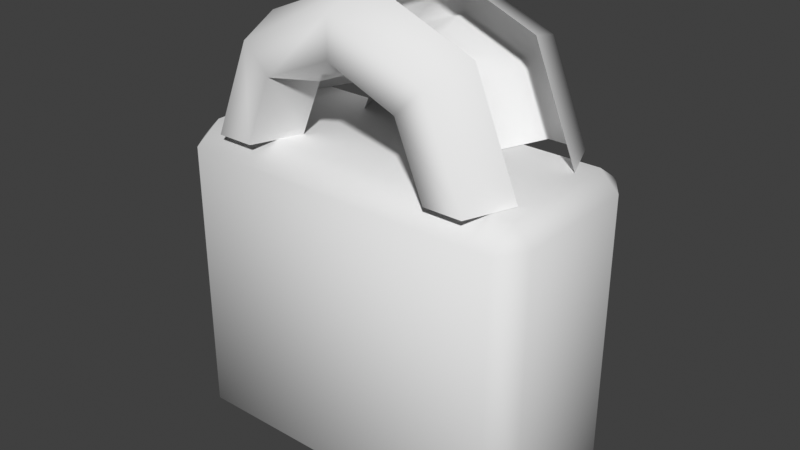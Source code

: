 # Source: lock.blend  (saved by Blender 4.2.66; exported with 4.5.12 LTS)
import bpy
from mathutils import Matrix  # noqa: F401  (used for matrix-valued properties, if any)

bpy.ops.wm.read_factory_settings(use_empty=True)
scene = bpy.context.scene
scene.name = 'Scene'

# ---- collections
col_collection = bpy.data.collections.new('Collection'); scene.collection.children.link(col_collection)

# ---- materials (node trees are filled in below, after node groups)
mat_metal_bar = bpy.data.materials.new('metal_bar')

# ---- material node trees

# ---- world
world_world = bpy.data.worlds.new('World'); scene.world = world_world
world_world.use_nodes = True; world_world.node_tree.nodes.clear()
_N = world_world.node_tree.nodes; _L = world_world.node_tree.links
n0 = _N.new('ShaderNodeOutputWorld'); n0.name = 'World Output'; n0.location = (300, 300)
n1 = _N.new('ShaderNodeBackground'); n1.name = 'Background'; n1.location = (10, 300)
n1.inputs[0].default_value = (0.05088, 0.05088, 0.05088, 1.0)
_L.new(n1.outputs[0], n0.inputs[0])
n0.is_active_output = True
world_world.color = (0.05088, 0.05088, 0.05088)
world_world.sun_shadow_jitter_overblur = 0.0

# ---- meshes
me_lock = bpy.data.meshes.new('lock')
me_lock.from_pydata([(0.517, 0.2911, 1.94), (0.517, 0.2038, 2.0), (0.577, 0.2038, 1.94), (0.517, 0.2038, 1.0), (0.517, 0.2911, 1.06), (0.577, 0.2038, 1.06), (0.577, -0.2038, 1.94), (0.517, -0.2038, 2.0), (0.517, -0.2911, 1.94), (0.577, -0.2038, 1.06), (0.517, -0.2911, 1.06), (0.517, -0.2038, 1.0), (-0.517, 0.2911, 1.94), (-0.577, 0.2038, 1.94), (-0.517, 0.2038, 2.0), (-0.577, 0.2038, 1.06), (-0.517, 0.2911, 1.06), (-0.517, 0.2038, 1.0), (-0.577, -0.2038, 1.94), (-0.517, -0.2911, 1.94), (-0.517, -0.2038, 2.0), (-0.517, -0.2038, 1.0), (-0.517, -0.2911, 1.06), (-0.577, -0.2038, 1.06), (-0.4835, -0.1297, 1.999), (-0.424, -0.2799, 1.999), (-0.3048, -0.2799, 1.999), (-0.2453, -0.1297, 1.999), (-0.3427, -0.1297, 2.341), (-0.3006, -0.2799, 2.299), (-0.2164, -0.2799, 2.215), (-0.1743, -0.1297, 2.173), (-0.001167, -0.1297, 2.484), (-0.001167, -0.2799, 2.424), (-0.001167, -0.2799, 2.305), (-0.001167, -0.1297, 2.245), (0.3411, -0.1297, 2.343), (0.299, -0.2799, 2.301), (0.2147, -0.2799, 2.216), (0.1726, -0.1297, 2.174), (0.4835, -0.1297, 2.001), (0.424, -0.2799, 2.001), (0.3048, -0.2799, 2.001), (0.2453, -0.1297, 2.001), (-0.4835, 0.1297, 1.999), (-0.424, 0.2799, 1.999), (-0.3048, 0.2799, 1.999), (-0.2453, 0.1297, 1.999), (-0.3427, 0.1297, 2.341), (-0.3006, 0.2799, 2.299), (-0.2164, 0.2799, 2.215), (-0.1743, 0.1297, 2.173), (-0.001167, 0.1297, 2.484), (-0.001167, 0.2799, 2.424), (-0.001167, 0.2799, 2.305), (-0.001167, 0.1297, 2.245), (0.3411, 0.1297, 2.343), (0.299, 0.2799, 2.301), (0.2147, 0.2799, 2.216), (0.1726, 0.1297, 2.174), (0.4835, 0.1297, 2.001), (0.424, 0.2799, 2.001), (0.3048, 0.2799, 2.001), (0.2453, 0.1297, 2.001)], [], [(17, 3, 11, 21), (23, 18, 13, 15), (10, 8, 19, 22), (1, 14, 20, 7), (5, 2, 6, 9), (0, 1, 2), (3, 4, 5), (6, 7, 8), (9, 10, 11), (12, 13, 14), (15, 16, 17), (18, 19, 20), (21, 22, 23), (17, 21, 23, 15), (3, 17, 16, 4), (2, 5, 4, 0), (22, 19, 18, 23), (8, 10, 9, 6), (12, 16, 15, 13), (7, 20, 19, 8), (1, 7, 6, 2), (21, 11, 10, 22), (20, 14, 13, 18), (14, 1, 0, 12), (11, 3, 5, 9), (16, 12, 0, 4), (25, 29, 28, 24), (29, 33, 32, 28), (33, 37, 36, 32), (37, 41, 40, 36), (26, 30, 29, 25), (30, 34, 33, 29), (34, 38, 37, 33), (38, 42, 41, 37), (27, 31, 30, 26), (31, 35, 34, 30), (35, 39, 38, 34), (39, 43, 42, 38), (45, 44, 48, 49), (49, 48, 52, 53), (53, 52, 56, 57), (57, 56, 60, 61), (46, 45, 49, 50), (50, 49, 53, 54), (54, 53, 57, 58), (58, 57, 61, 62), (47, 46, 50, 51), (51, 50, 54, 55), (55, 54, 58, 59), (59, 58, 62, 63)])
me_lock.polygons.foreach_set('use_smooth', [True] * 50)
_uv = me_lock.uv_layers.new(name='UVMap')
_uv.uv.foreach_set('vector', [0.138, 0.5375, 0.362, 0.5375, 0.362, 0.7125, 0.138, 0.7125, 0.39, 0.0375, 0.61, 0.0375, 0.61, 0.2125, 0.39, 0.2125, 0.39, 0.763, 0.61, 0.763, 0.61, 0.987, 0.39, 0.987, 0.638, 0.5375, 0.862, 0.5375, 0.862, 0.7125, 0.638, 0.7125, 0.39, 0.5375, 0.61, 0.5375, 0.61, 0.7125, 0.39, 0.7125, 0.61, 0.487, 0.625, 0.487, 0.61, 0.5, 0.362, 0.5375, 0.362, 0.5, 0.375, 0.5375, 0.61, 0.75, 0.625, 0.763, 0.61, 0.763, 0.375, 0.7125, 0.362, 0.75, 0.362, 0.7125, 0.61, 0.25, 0.61, 0.2125, 0.625, 0.2125, 0.125, 0.5375, 0.138, 0.5, 0.138, 0.5375, 0.61, 0.0375, 0.61, 0.0, 0.625, 0.0375, 0.138, 0.7125, 0.138, 0.75, 0.125, 0.7125, 0.138, 0.5375, 0.138, 0.7125, 0.125, 0.7125, 0.125, 0.5375, 0.362, 0.5375, 0.138, 0.5375, 0.138, 0.5, 0.362, 0.5, 0.61, 0.5375, 0.39, 0.5375, 0.39, 0.487, 0.61, 0.487, 0.39, 0.0, 0.61, 0.0, 0.61, 0.0375, 0.39, 0.0375, 0.61, 0.763, 0.39, 0.763, 0.39, 0.7125, 0.61, 0.7125, 0.61, 0.263, 0.39, 0.263, 0.39, 0.2125, 0.61, 0.2125, 0.625, 0.763, 0.625, 0.987, 0.61, 0.987, 0.61, 0.763, 0.638, 0.5375, 0.638, 0.7125, 0.61, 0.7125, 0.61, 0.5375, 0.138, 0.7125, 0.362, 0.7125, 0.362, 0.75, 0.138, 0.75, 0.625, 0.0375, 0.625, 0.2125, 0.61, 0.2125, 0.61, 0.0375, 0.625, 0.263, 0.625, 0.487, 0.61, 0.487, 0.61, 0.263, 0.362, 0.7125, 0.362, 0.5375, 0.39, 0.5375, 0.39, 0.7125, 0.39, 0.263, 0.61, 0.263, 0.61, 0.487, 0.39, 0.487, 0.0, -0.1923, 0.125, -0.1923, 0.125, -0.08908, 0.0, -0.08908, 0.125, -0.1923, 0.25, -0.1923, 0.25, -0.08908, 0.125, -0.08908, 0.25, -0.1923, 0.375, -0.1923, 0.375, -0.08908, 0.25, -0.08908, 0.375, -0.1923, 0.5, -0.1923, 0.5, -0.08908, 0.375, -0.08908, 0.0, -0.1923, 0.125, -0.1923, 0.125, -0.1923, 0.0, -0.1923, 0.125, -0.1923, 0.25, -0.1923, 0.25, -0.1923, 0.125, -0.1923, 0.25, -0.1923, 0.375, -0.1923, 0.375, -0.1923, 0.25, -0.1923, 0.375, -0.1923, 0.5, -0.1923, 0.5, -0.1923, 0.375, -0.1923, 0.0, -0.08908, 0.125, -0.08908, 0.125, -0.1923, 0.0, -0.1923, 0.125, -0.08908, 0.25, -0.08908, 0.25, -0.1923, 0.125, -0.1923, 0.25, -0.08908, 0.375, -0.08908, 0.375, -0.1923, 0.25, -0.1923, 0.375, -0.08908, 0.5, -0.08908, 0.5, -0.1923, 0.375, -0.1923, 0.0, -0.1923, 0.0, -0.08908, 0.125, -0.08908, 0.125, -0.1923, 0.125, -0.1923, 0.125, -0.08908, 0.25, -0.08908, 0.25, -0.1923, 0.25, -0.1923, 0.25, -0.08908, 0.375, -0.08908, 0.375, -0.1923, 0.375, -0.1923, 0.375, -0.08908, 0.5, -0.08908, 0.5, -0.1923, 0.0, -0.1923, 0.0, -0.1923, 0.125, -0.1923, 0.125, -0.1923, 0.125, -0.1923, 0.125, -0.1923, 0.25, -0.1923, 0.25, -0.1923, 0.25, -0.1923, 0.25, -0.1923, 0.375, -0.1923, 0.375, -0.1923, 0.375, -0.1923, 0.375, -0.1923, 0.5, -0.1923, 0.5, -0.1923, 0.0, -0.08908, 0.0, -0.1923, 0.125, -0.1923, 0.125, -0.08908, 0.125, -0.08908, 0.125, -0.1923, 0.25, -0.1923, 0.25, -0.08908, 0.25, -0.08908, 0.25, -0.1923, 0.375, -0.1923, 0.375, -0.08908, 0.375, -0.08908, 0.375, -0.1923, 0.5, -0.1923, 0.5, -0.08908])
_ca = me_lock.color_attributes.new('Col', 'BYTE_COLOR', 'CORNER')
_ca.data.foreach_set('color', [1.0, 0.01444, 0.03071, 1.0, 1.0, 0.01681, 0.0319, 1.0, 1.0, 0.01681, 0.0331, 1.0, 1.0, 0.01444, 0.03071, 1.0, 1.0, 0.01444, 0.03071, 1.0, 1.0, 0.0137, 0.02956, 1.0, 1.0, 0.0137, 0.02956, 1.0, 1.0, 0.01444, 0.03071, 1.0, 1.0, 0.01681, 0.0331, 1.0, 1.0, 0.0137, 0.02956, 1.0, 1.0, 0.0137, 0.02956, 1.0, 1.0, 0.01444, 0.03071, 1.0, 1.0, 0.0137, 0.02956, 1.0, 1.0, 0.0137, 0.02956, 1.0, 1.0, 0.0137, 0.02956, 1.0, 1.0, 0.0137, 0.02956, 1.0, 1.0, 0.01681, 0.0319, 1.0, 1.0, 0.0137, 0.02956, 1.0, 1.0, 0.0137, 0.02956, 1.0, 1.0, 0.01681, 0.0331, 1.0, 1.0, 0.0137, 0.02956, 1.0, 1.0, 0.0137, 0.02956, 1.0, 1.0, 0.0137, 0.02956, 1.0, 1.0, 0.01681, 0.0319, 1.0, 1.0, 0.01681, 0.0319, 1.0, 1.0, 0.01681, 0.0319, 1.0, 1.0, 0.0137, 0.02956, 1.0, 1.0, 0.0137, 0.02956, 1.0, 1.0, 0.0137, 0.02956, 1.0, 1.0, 0.01681, 0.0331, 1.0, 1.0, 0.01681, 0.0331, 1.0, 1.0, 0.01681, 0.0331, 1.0, 1.0, 0.0137, 0.02956, 1.0, 1.0, 0.0137, 0.02956, 1.0, 1.0, 0.0137, 0.02956, 1.0, 1.0, 0.01444, 0.03071, 1.0, 1.0, 0.01444, 0.03071, 1.0, 1.0, 0.01444, 0.03071, 1.0, 1.0, 0.0137, 0.02956, 1.0, 1.0, 0.0137, 0.02956, 1.0, 1.0, 0.0137, 0.02956, 1.0, 1.0, 0.01444, 0.03071, 1.0, 1.0, 0.01444, 0.03071, 1.0, 1.0, 0.01444, 0.03071, 1.0, 1.0, 0.01444, 0.03071, 1.0, 1.0, 0.01444, 0.03071, 1.0, 1.0, 0.01444, 0.03071, 1.0, 1.0, 0.01444, 0.03071, 1.0, 1.0, 0.01681, 0.0319, 1.0, 1.0, 0.01444, 0.03071, 1.0, 1.0, 0.01444, 0.03071, 1.0, 1.0, 0.01681, 0.0319, 1.0, 1.0, 0.0137, 0.02956, 1.0, 1.0, 0.01681, 0.0319, 1.0, 1.0, 0.01681, 0.0319, 1.0, 1.0, 0.0137, 0.02956, 1.0, 1.0, 0.01444, 0.03071, 1.0, 1.0, 0.0137, 0.02956, 1.0, 1.0, 0.0137, 0.02956, 1.0, 1.0, 0.01444, 0.03071, 1.0, 1.0, 0.0137, 0.02956, 1.0, 1.0, 0.01681, 0.0331, 1.0, 1.0, 0.01681, 0.0331, 1.0, 1.0, 0.0137, 0.02956, 1.0, 1.0, 0.0137, 0.02956, 1.0, 1.0, 0.01444, 0.03071, 1.0, 1.0, 0.01444, 0.03071, 1.0, 1.0, 0.0137, 0.02956, 1.0, 1.0, 0.0137, 0.02956, 1.0, 1.0, 0.0137, 0.02956, 1.0, 1.0, 0.0137, 0.02956, 1.0, 1.0, 0.0137, 0.02956, 1.0, 1.0, 0.0137, 0.02956, 1.0, 1.0, 0.0137, 0.02956, 1.0, 1.0, 0.0137, 0.02956, 1.0, 1.0, 0.0137, 0.02956, 1.0, 1.0, 0.01444, 0.03071, 1.0, 1.0, 0.01681, 0.0331, 1.0, 1.0, 0.01681, 0.0331, 1.0, 1.0, 0.01444, 0.03071, 1.0, 1.0, 0.0137, 0.02956, 1.0, 1.0, 0.0137, 0.02956, 1.0, 1.0, 0.0137, 0.02956, 1.0, 1.0, 0.0137, 0.02956, 1.0, 1.0, 0.0137, 0.02956, 1.0, 1.0, 0.0137, 0.02956, 1.0, 1.0, 0.0137, 0.02956, 1.0, 1.0, 0.0137, 0.02956, 1.0, 1.0, 0.01681, 0.0331, 1.0, 1.0, 0.01681, 0.0319, 1.0, 1.0, 0.01681, 0.0319, 1.0, 1.0, 0.01681, 0.0331, 1.0, 1.0, 0.01444, 0.03071, 1.0, 1.0, 0.0137, 0.02956, 1.0, 1.0, 0.0137, 0.02956, 1.0, 1.0, 0.01681, 0.0319, 1.0, 1.0, 0.0137, 0.02956, 1.0, 1.0, 0.0137, 0.02956, 1.0, 1.0, 0.0137, 0.02956, 1.0, 1.0, 0.0137, 0.02956, 1.0, 1.0, 0.0137, 0.02956, 1.0, 1.0, 0.0137, 0.02956, 1.0, 1.0, 0.0137, 0.02956, 1.0, 1.0, 0.0137, 0.02956, 1.0, 1.0, 0.0137, 0.02956, 1.0, 1.0, 0.0137, 0.02956, 1.0, 1.0, 0.01764, 0.03434, 1.0, 1.0, 0.0137, 0.02956, 1.0, 1.0, 0.0137, 0.02956, 1.0, 1.0, 0.03434, 0.04971, 1.0, 1.0, 0.04374, 0.05951, 1.0, 1.0, 0.01764, 0.03434, 1.0, 1.0, 0.0137, 0.02956, 1.0, 1.0, 0.0137, 0.02956, 1.0, 1.0, 0.0137, 0.02956, 1.0, 1.0, 0.0137, 0.02956, 1.0, 1.0, 0.0137, 0.02956, 1.0, 1.0, 0.0137, 0.02956, 1.0, 1.0, 0.0137, 0.02956, 1.0, 1.0, 0.0137, 0.02956, 1.0, 1.0, 0.0137, 0.02956, 1.0, 1.0, 0.0137, 0.02956, 1.0, 1.0, 0.0137, 0.02956, 1.0, 1.0, 0.0137, 0.02956, 1.0, 1.0, 0.0137, 0.02956, 1.0, 1.0, 0.02624, 0.04231, 1.0, 1.0, 0.03434, 0.04971, 1.0, 1.0, 0.0137, 0.02956, 1.0, 1.0, 0.05448, 0.06848, 1.0, 1.0, 0.0137, 0.02956, 1.0, 1.0, 0.0137, 0.02956, 1.0, 1.0, 0.0137, 0.02956, 1.0, 1.0, 0.0137, 0.02956, 1.0, 1.0, 0.0137, 0.02956, 1.0, 1.0, 0.0137, 0.02956, 1.0, 1.0, 0.0137, 0.02956, 1.0, 1.0, 0.0137, 0.02956, 1.0, 1.0, 0.0137, 0.02956, 1.0, 1.0, 0.0137, 0.02956, 1.0, 1.0, 0.0137, 0.02956, 1.0, 1.0, 0.0137, 0.02956, 1.0, 1.0, 0.016, 0.0319, 1.0, 1.0, 0.02624, 0.04231, 1.0, 1.0, 0.0137, 0.02956, 1.0, 1.0, 0.0137, 0.02956, 1.0, 1.0, 0.0137, 0.02956, 1.0, 1.0, 0.0137, 0.02956, 1.0, 1.0, 0.0137, 0.02956, 1.0, 1.0, 0.0137, 0.02956, 1.0, 1.0, 0.0137, 0.02956, 1.0, 1.0, 0.0137, 0.02956, 1.0, 1.0, 0.0137, 0.02956, 1.0, 1.0, 0.0137, 0.02956, 1.0, 1.0, 0.0137, 0.02956, 1.0, 1.0, 0.01764, 0.03434, 1.0, 1.0, 0.0137, 0.02956, 1.0, 1.0, 0.0137, 0.02956, 1.0, 1.0, 0.01764, 0.03434, 1.0, 1.0, 0.04374, 0.05951, 1.0, 1.0, 0.03434, 0.04971, 1.0, 1.0, 0.0137, 0.02956, 1.0, 1.0, 0.0137, 0.02956, 1.0, 1.0, 0.0137, 0.02956, 1.0, 1.0, 0.0137, 0.02956, 1.0, 1.0, 0.0137, 0.02956, 1.0, 1.0, 0.0137, 0.02956, 1.0, 1.0, 0.0137, 0.02956, 1.0, 1.0, 0.0137, 0.02956, 1.0, 1.0, 0.0137, 0.02956, 1.0, 1.0, 0.0137, 0.02956, 1.0, 1.0, 0.0137, 0.02956, 1.0, 1.0, 0.0137, 0.02956, 1.0, 1.0, 0.0137, 0.02956, 1.0, 1.0, 0.0137, 0.02956, 1.0, 1.0, 0.03434, 0.04971, 1.0, 1.0, 0.02624, 0.04231, 1.0, 1.0, 0.05448, 0.06848, 1.0, 1.0, 0.0137, 0.02956, 1.0, 1.0, 0.0137, 0.02956, 1.0, 1.0, 0.0137, 0.02956, 1.0, 1.0, 0.0137, 0.02956, 1.0, 1.0, 0.0137, 0.02956, 1.0, 1.0, 0.0137, 0.02956, 1.0, 1.0, 0.0137, 0.02956, 1.0, 1.0, 0.0137, 0.02956, 1.0, 1.0, 0.0137, 0.02956, 1.0, 1.0, 0.0137, 0.02956, 1.0, 1.0, 0.0137, 0.02956, 1.0, 1.0, 0.0137, 0.02956, 1.0, 1.0, 0.0137, 0.02956, 1.0, 1.0, 0.02624, 0.04231, 1.0, 1.0, 0.016, 0.0319, 1.0])
me_lock.materials.append(mat_metal_bar)
me_lock.use_mirror_vertex_groups = False
me_lock.update()

# ---- objects
ob_lock = bpy.data.objects.new('lock', me_lock)

# ---- transforms, parenting, visibility, modifiers, constraints
ob_lock.location = (0.0, 0.0, 0.0)
ob_lock.lock_rotations_4d = False
ob_lock.empty_display_type = 'ARROWS'
ob_lock.lineart.crease_threshold = 0.0
_vg = ob_lock.vertex_groups.new(name='Handle')

# ---- collection membership
col_collection.objects.link(ob_lock)

# ---- scene / render settings (as saved in the file)
scene.frame_start = 1; scene.frame_end = 250; scene.frame_set(1)
scene.render.engine = 'BLENDER_EEVEE_NEXT'
scene.view_settings.view_transform = 'Standard'
bpy.context.view_layer.update()

# ---- added for rendering (the .blend has no active camera and no usable light): camera, sun
cam_auto = bpy.data.cameras.new('AutoCamera')
cam_auto.lens = 50.0
cam_auto.sensor_width = 36.0
cam_auto.clip_end = 1000.0
ob_auto_camera = bpy.data.objects.new('AutoCamera', cam_auto)
scene.collection.objects.link(ob_auto_camera)
ob_auto_camera.location = (1.82056, -2.18468, 3.19822)
ob_auto_camera.rotation_euler = (1.09748, -7.21219e-08, 0.694738)
scene.camera = ob_auto_camera
light_auto_sun = bpy.data.lights.new('AutoSun', 'SUN')
light_auto_sun.energy = 3.0
light_auto_sun.angle = 0.0523599
ob_auto_sun = bpy.data.objects.new('AutoSun', light_auto_sun)
scene.collection.objects.link(ob_auto_sun)
ob_auto_sun.rotation_euler = (0.872665, 0.174533, 0.523599)
bpy.context.view_layer.update()
